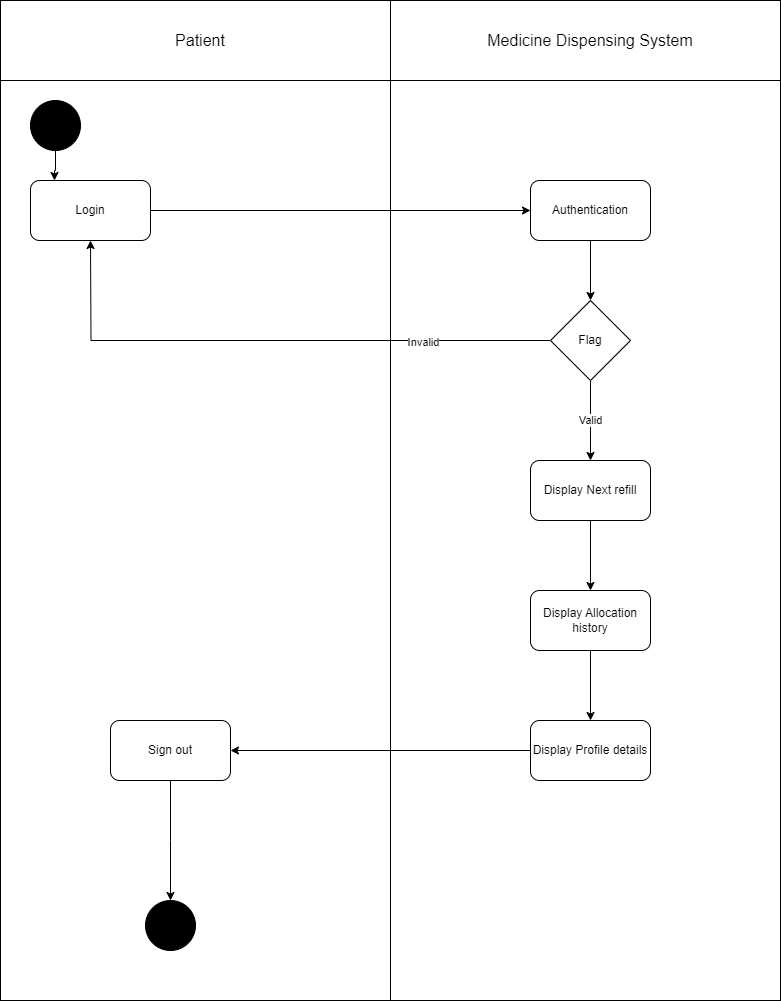

The diagram above was exported from draw.io. Its source (the exported page's mxGraphModel, read from the mxfile embedded in the PNG):
<mxGraphModel dx="880" dy="542" grid="1" gridSize="10" guides="1" tooltips="1" connect="1" arrows="1" fold="1" page="1" pageScale="1" pageWidth="850" pageHeight="1100" math="0" shadow="0">
  <root>
    <mxCell id="0" />
    <mxCell id="1" parent="0" />
    <mxCell id="vq0mueMfXe52h3Gi2tgv-1" value="" style="whiteSpace=wrap;html=1;movable=0;resizable=0;rotatable=0;deletable=0;editable=0;locked=1;connectable=0;" parent="1" vertex="1">
      <mxGeometry x="40" y="50" width="780" height="1000" as="geometry" />
    </mxCell>
    <mxCell id="vq0mueMfXe52h3Gi2tgv-4" value="" style="rounded=0;whiteSpace=wrap;html=1;movable=0;resizable=0;rotatable=0;deletable=0;editable=0;locked=1;connectable=0;" parent="1" vertex="1">
      <mxGeometry x="40" y="50" width="780" height="80" as="geometry" />
    </mxCell>
    <mxCell id="vq0mueMfXe52h3Gi2tgv-2" value="" style="endArrow=none;html=1;rounded=0;entryX=0.5;entryY=1;entryDx=0;entryDy=0;exitX=0.5;exitY=0;exitDx=0;exitDy=0;movable=0;resizable=0;rotatable=0;deletable=0;editable=0;locked=1;connectable=0;" parent="1" source="vq0mueMfXe52h3Gi2tgv-1" target="vq0mueMfXe52h3Gi2tgv-1" edge="1">
      <mxGeometry width="50" height="50" relative="1" as="geometry">
        <mxPoint x="340" y="640" as="sourcePoint" />
        <mxPoint x="390" y="590" as="targetPoint" />
      </mxGeometry>
    </mxCell>
    <mxCell id="vq0mueMfXe52h3Gi2tgv-5" value="&lt;span style=&quot;font-size: 16px;&quot;&gt;Patient&lt;/span&gt;" style="text;html=1;strokeColor=none;fillColor=none;align=center;verticalAlign=middle;whiteSpace=wrap;rounded=0;movable=1;resizable=1;rotatable=1;deletable=1;editable=1;locked=0;connectable=1;" parent="1" vertex="1">
      <mxGeometry x="70" y="75" width="340" height="30" as="geometry" />
    </mxCell>
    <mxCell id="vq0mueMfXe52h3Gi2tgv-6" value="&lt;font style=&quot;font-size: 16px;&quot;&gt;Medicine Dispensing System&lt;/font&gt;" style="text;html=1;strokeColor=none;fillColor=none;align=center;verticalAlign=middle;whiteSpace=wrap;rounded=0;movable=0;resizable=0;rotatable=0;deletable=0;editable=0;locked=1;connectable=0;" parent="1" vertex="1">
      <mxGeometry x="460" y="75" width="340" height="30" as="geometry" />
    </mxCell>
    <mxCell id="Yo41KLppbc0n7ur2kQHV-10" style="edgeStyle=orthogonalEdgeStyle;rounded=0;orthogonalLoop=1;jettySize=auto;html=1;entryX=0.2;entryY=0;entryDx=0;entryDy=0;entryPerimeter=0;" parent="1" source="Yo41KLppbc0n7ur2kQHV-1" target="Yo41KLppbc0n7ur2kQHV-2" edge="1">
      <mxGeometry relative="1" as="geometry" />
    </mxCell>
    <mxCell id="Yo41KLppbc0n7ur2kQHV-1" value="" style="ellipse;whiteSpace=wrap;html=1;aspect=fixed;fillColor=#000000;movable=1;resizable=1;rotatable=1;deletable=1;editable=1;locked=0;connectable=1;" parent="1" vertex="1">
      <mxGeometry x="70" y="150" width="50" height="50" as="geometry" />
    </mxCell>
    <mxCell id="Yo41KLppbc0n7ur2kQHV-7" style="edgeStyle=orthogonalEdgeStyle;rounded=0;orthogonalLoop=1;jettySize=auto;html=1;entryX=0;entryY=0.5;entryDx=0;entryDy=0;" parent="1" source="Yo41KLppbc0n7ur2kQHV-2" target="Yo41KLppbc0n7ur2kQHV-3" edge="1">
      <mxGeometry relative="1" as="geometry" />
    </mxCell>
    <mxCell id="Yo41KLppbc0n7ur2kQHV-2" value="Login" style="rounded=1;whiteSpace=wrap;html=1;movable=1;resizable=1;rotatable=1;deletable=1;editable=1;locked=0;connectable=1;" parent="1" vertex="1">
      <mxGeometry x="70" y="230" width="120" height="60" as="geometry" />
    </mxCell>
    <mxCell id="Yo41KLppbc0n7ur2kQHV-6" style="edgeStyle=orthogonalEdgeStyle;rounded=0;orthogonalLoop=1;jettySize=auto;html=1;entryX=0.5;entryY=0;entryDx=0;entryDy=0;" parent="1" source="Yo41KLppbc0n7ur2kQHV-3" target="Yo41KLppbc0n7ur2kQHV-4" edge="1">
      <mxGeometry relative="1" as="geometry" />
    </mxCell>
    <mxCell id="Yo41KLppbc0n7ur2kQHV-3" value="Authentication" style="rounded=1;whiteSpace=wrap;html=1;movable=1;resizable=1;rotatable=1;deletable=1;editable=1;locked=0;connectable=1;" parent="1" vertex="1">
      <mxGeometry x="570" y="230" width="120" height="60" as="geometry" />
    </mxCell>
    <mxCell id="Yo41KLppbc0n7ur2kQHV-5" style="edgeStyle=orthogonalEdgeStyle;rounded=0;orthogonalLoop=1;jettySize=auto;html=1;" parent="1" source="Yo41KLppbc0n7ur2kQHV-4" edge="1">
      <mxGeometry relative="1" as="geometry">
        <mxPoint x="130" y="290" as="targetPoint" />
      </mxGeometry>
    </mxCell>
    <mxCell id="Yo41KLppbc0n7ur2kQHV-11" value="Invalid" style="edgeLabel;html=1;align=center;verticalAlign=middle;resizable=0;points=[];" parent="Yo41KLppbc0n7ur2kQHV-5" vertex="1" connectable="0">
      <mxGeometry x="-0.5424" y="1" relative="1" as="geometry">
        <mxPoint as="offset" />
      </mxGeometry>
    </mxCell>
    <mxCell id="Yo41KLppbc0n7ur2kQHV-8" value="Valid" style="edgeStyle=orthogonalEdgeStyle;rounded=0;orthogonalLoop=1;jettySize=auto;html=1;" parent="1" source="Yo41KLppbc0n7ur2kQHV-4" edge="1">
      <mxGeometry relative="1" as="geometry">
        <mxPoint x="630" y="510" as="targetPoint" />
      </mxGeometry>
    </mxCell>
    <mxCell id="Yo41KLppbc0n7ur2kQHV-4" value="Flag" style="rhombus;whiteSpace=wrap;html=1;movable=1;resizable=1;rotatable=1;deletable=1;editable=1;locked=0;connectable=1;" parent="1" vertex="1">
      <mxGeometry x="590" y="350" width="80" height="80" as="geometry" />
    </mxCell>
    <mxCell id="Yo41KLppbc0n7ur2kQHV-14" style="edgeStyle=orthogonalEdgeStyle;rounded=0;orthogonalLoop=1;jettySize=auto;html=1;entryX=0.5;entryY=0;entryDx=0;entryDy=0;" parent="1" source="Yo41KLppbc0n7ur2kQHV-12" target="Yo41KLppbc0n7ur2kQHV-13" edge="1">
      <mxGeometry relative="1" as="geometry" />
    </mxCell>
    <mxCell id="Yo41KLppbc0n7ur2kQHV-12" value="Display Allocation history" style="rounded=1;whiteSpace=wrap;html=1;" parent="1" vertex="1">
      <mxGeometry x="570" y="640" width="120" height="60" as="geometry" />
    </mxCell>
    <mxCell id="Yo41KLppbc0n7ur2kQHV-18" style="edgeStyle=orthogonalEdgeStyle;rounded=0;orthogonalLoop=1;jettySize=auto;html=1;entryX=1;entryY=0.5;entryDx=0;entryDy=0;" parent="1" source="Yo41KLppbc0n7ur2kQHV-13" target="Yo41KLppbc0n7ur2kQHV-17" edge="1">
      <mxGeometry relative="1" as="geometry" />
    </mxCell>
    <mxCell id="Yo41KLppbc0n7ur2kQHV-13" value="Display Profile details" style="rounded=1;whiteSpace=wrap;html=1;" parent="1" vertex="1">
      <mxGeometry x="570" y="770" width="120" height="60" as="geometry" />
    </mxCell>
    <mxCell id="Yo41KLppbc0n7ur2kQHV-16" style="edgeStyle=orthogonalEdgeStyle;rounded=0;orthogonalLoop=1;jettySize=auto;html=1;entryX=0.5;entryY=0;entryDx=0;entryDy=0;" parent="1" source="Yo41KLppbc0n7ur2kQHV-15" target="Yo41KLppbc0n7ur2kQHV-12" edge="1">
      <mxGeometry relative="1" as="geometry" />
    </mxCell>
    <mxCell id="Yo41KLppbc0n7ur2kQHV-15" value="Display Next refill" style="rounded=1;whiteSpace=wrap;html=1;" parent="1" vertex="1">
      <mxGeometry x="570" y="510" width="120" height="60" as="geometry" />
    </mxCell>
    <mxCell id="Yo41KLppbc0n7ur2kQHV-19" style="edgeStyle=orthogonalEdgeStyle;rounded=0;orthogonalLoop=1;jettySize=auto;html=1;" parent="1" source="Yo41KLppbc0n7ur2kQHV-17" edge="1">
      <mxGeometry relative="1" as="geometry">
        <mxPoint x="210" y="950" as="targetPoint" />
      </mxGeometry>
    </mxCell>
    <mxCell id="Yo41KLppbc0n7ur2kQHV-17" value="Sign out" style="rounded=1;whiteSpace=wrap;html=1;" parent="1" vertex="1">
      <mxGeometry x="150" y="770" width="120" height="60" as="geometry" />
    </mxCell>
    <mxCell id="Yo41KLppbc0n7ur2kQHV-20" value="" style="ellipse;whiteSpace=wrap;html=1;aspect=fixed;fillColor=#000000;movable=1;resizable=1;rotatable=1;deletable=1;editable=1;locked=0;connectable=1;" parent="1" vertex="1">
      <mxGeometry x="185" y="950" width="50" height="50" as="geometry" />
    </mxCell>
  </root>
</mxGraphModel>